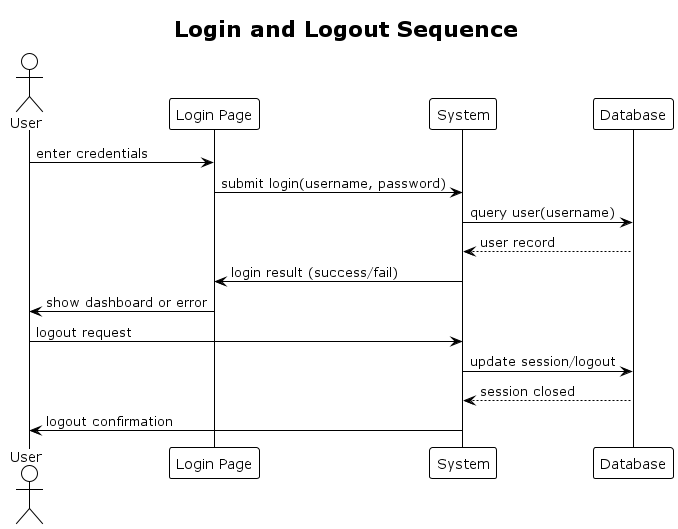

The diagram above was rendered by PlantUML. Its source (embedded in the PNG):
@startuml Sequence Diagram - Login & Logout
!theme plain
title Login and Logout Sequence

actor User
participant "Login Page" as LoginPage
participant "System" as System
participant "Database" as DB

User -> LoginPage : enter credentials
LoginPage -> System : submit login(username, password)
System -> DB : query user(username)
DB --> System : user record
System -> LoginPage : login result (success/fail)
LoginPage -> User : show dashboard or error

User -> System : logout request
System -> DB : update session/logout
DB --> System : session closed
System -> User : logout confirmation

@enduml